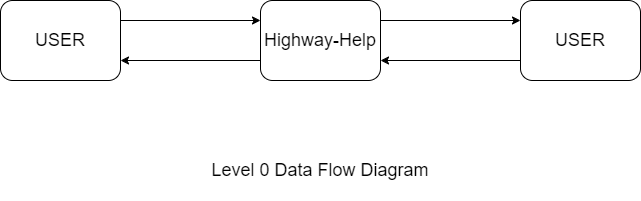

The diagram above was exported from draw.io. Its source (the exported page's mxGraphModel, read from the mxfile embedded in the PNG):
<mxGraphModel dx="794" dy="373" grid="1" gridSize="12" guides="1" tooltips="1" connect="1" arrows="1" fold="1" page="1" pageScale="1" pageWidth="850" pageHeight="1100" math="0" shadow="0">
  <root>
    <mxCell id="0" />
    <mxCell id="1" parent="0" />
    <mxCell id="hhQ0WlGQky8qscmfiC1P-3" value="&lt;font style=&quot;font-size: 18px;&quot;&gt;USER&lt;/font&gt;" style="rounded=1;whiteSpace=wrap;html=1;" vertex="1" parent="1">
      <mxGeometry x="70" y="160" width="120" height="80" as="geometry" />
    </mxCell>
    <mxCell id="hhQ0WlGQky8qscmfiC1P-4" value="&lt;font style=&quot;font-size: 18px;&quot;&gt;Highway-Help&lt;/font&gt;" style="rounded=1;whiteSpace=wrap;html=1;" vertex="1" parent="1">
      <mxGeometry x="330" y="160" width="120" height="80" as="geometry" />
    </mxCell>
    <mxCell id="hhQ0WlGQky8qscmfiC1P-5" value="&lt;font style=&quot;font-size: 18px;&quot;&gt;USER&lt;/font&gt;" style="rounded=1;whiteSpace=wrap;html=1;" vertex="1" parent="1">
      <mxGeometry x="590" y="160" width="120" height="80" as="geometry" />
    </mxCell>
    <mxCell id="hhQ0WlGQky8qscmfiC1P-6" value="" style="endArrow=classic;html=1;rounded=0;entryX=0;entryY=0.25;entryDx=0;entryDy=0;exitX=1;exitY=0.25;exitDx=0;exitDy=0;" edge="1" parent="1" source="hhQ0WlGQky8qscmfiC1P-3" target="hhQ0WlGQky8qscmfiC1P-4">
      <mxGeometry width="50" height="50" relative="1" as="geometry">
        <mxPoint x="220" y="220" as="sourcePoint" />
        <mxPoint x="270" y="170" as="targetPoint" />
      </mxGeometry>
    </mxCell>
    <mxCell id="hhQ0WlGQky8qscmfiC1P-7" value="" style="endArrow=classic;html=1;rounded=0;entryX=0;entryY=0.25;entryDx=0;entryDy=0;exitX=1;exitY=0.25;exitDx=0;exitDy=0;" edge="1" parent="1">
      <mxGeometry width="50" height="50" relative="1" as="geometry">
        <mxPoint x="450" y="180" as="sourcePoint" />
        <mxPoint x="590" y="180" as="targetPoint" />
      </mxGeometry>
    </mxCell>
    <mxCell id="hhQ0WlGQky8qscmfiC1P-8" value="" style="endArrow=classic;html=1;rounded=0;" edge="1" parent="1">
      <mxGeometry width="50" height="50" relative="1" as="geometry">
        <mxPoint x="590" y="220" as="sourcePoint" />
        <mxPoint x="450" y="220" as="targetPoint" />
      </mxGeometry>
    </mxCell>
    <mxCell id="hhQ0WlGQky8qscmfiC1P-9" value="" style="endArrow=classic;html=1;rounded=0;" edge="1" parent="1">
      <mxGeometry width="50" height="50" relative="1" as="geometry">
        <mxPoint x="330" y="220" as="sourcePoint" />
        <mxPoint x="190" y="220" as="targetPoint" />
      </mxGeometry>
    </mxCell>
    <mxCell id="hhQ0WlGQky8qscmfiC1P-10" value="&lt;font style=&quot;font-size: 18px;&quot;&gt;Level 0 Data Flow Diagram&lt;/font&gt;" style="rounded=1;whiteSpace=wrap;html=1;strokeColor=none;" vertex="1" parent="1">
      <mxGeometry x="270" y="300" width="240" height="60" as="geometry" />
    </mxCell>
  </root>
</mxGraphModel>